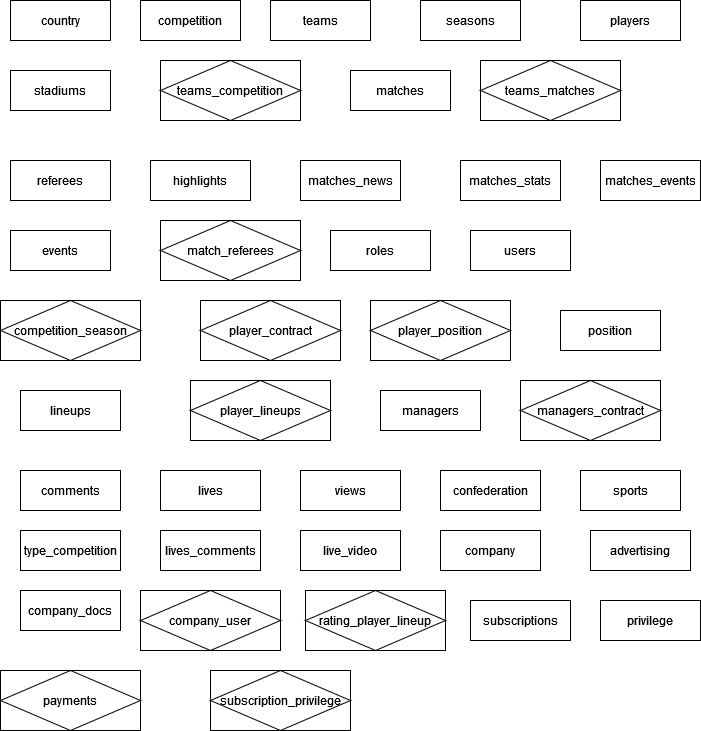

The diagram above was exported from draw.io. Its source (the exported page's mxGraphModel, read from the mxfile embedded in the PNG):
<mxGraphModel dx="868" dy="440" grid="1" gridSize="10" guides="1" tooltips="1" connect="1" arrows="1" fold="1" page="1" pageScale="1" pageWidth="850" pageHeight="1100" math="0" shadow="0">
  <root>
    <mxCell id="0" />
    <mxCell id="1" parent="0" />
    <mxCell id="P2D0GVzwc2jKpgQ9eDWj-1" value="country" style="whiteSpace=wrap;html=1;align=center;" parent="1" vertex="1">
      <mxGeometry x="130" y="110" width="100" height="40" as="geometry" />
    </mxCell>
    <mxCell id="P2D0GVzwc2jKpgQ9eDWj-2" value="competition" style="whiteSpace=wrap;html=1;align=center;" parent="1" vertex="1">
      <mxGeometry x="260" y="110" width="100" height="40" as="geometry" />
    </mxCell>
    <mxCell id="P2D0GVzwc2jKpgQ9eDWj-3" value="teams" style="whiteSpace=wrap;html=1;align=center;" parent="1" vertex="1">
      <mxGeometry x="390" y="110" width="100" height="40" as="geometry" />
    </mxCell>
    <mxCell id="P2D0GVzwc2jKpgQ9eDWj-4" value="seasons" style="whiteSpace=wrap;html=1;align=center;" parent="1" vertex="1">
      <mxGeometry x="540" y="110" width="100" height="40" as="geometry" />
    </mxCell>
    <mxCell id="P2D0GVzwc2jKpgQ9eDWj-5" value="&lt;div&gt;players&lt;/div&gt;" style="whiteSpace=wrap;html=1;align=center;" parent="1" vertex="1">
      <mxGeometry x="700" y="110" width="100" height="40" as="geometry" />
    </mxCell>
    <mxCell id="P2D0GVzwc2jKpgQ9eDWj-6" value="stadiums" style="whiteSpace=wrap;html=1;align=center;" parent="1" vertex="1">
      <mxGeometry x="130" y="180" width="100" height="40" as="geometry" />
    </mxCell>
    <mxCell id="P2D0GVzwc2jKpgQ9eDWj-7" value="teams_competition" style="shape=associativeEntity;whiteSpace=wrap;html=1;align=center;" parent="1" vertex="1">
      <mxGeometry x="280" y="170" width="140" height="60" as="geometry" />
    </mxCell>
    <mxCell id="P2D0GVzwc2jKpgQ9eDWj-8" value="matches" style="whiteSpace=wrap;html=1;align=center;" parent="1" vertex="1">
      <mxGeometry x="470" y="180" width="100" height="40" as="geometry" />
    </mxCell>
    <mxCell id="P2D0GVzwc2jKpgQ9eDWj-9" value="teams_matches" style="shape=associativeEntity;whiteSpace=wrap;html=1;align=center;" parent="1" vertex="1">
      <mxGeometry x="600" y="170" width="140" height="60" as="geometry" />
    </mxCell>
    <mxCell id="P2D0GVzwc2jKpgQ9eDWj-10" value="referees" style="whiteSpace=wrap;html=1;align=center;" parent="1" vertex="1">
      <mxGeometry x="130" y="270" width="100" height="40" as="geometry" />
    </mxCell>
    <mxCell id="P2D0GVzwc2jKpgQ9eDWj-11" value="highlights" style="whiteSpace=wrap;html=1;align=center;" parent="1" vertex="1">
      <mxGeometry x="270" y="270" width="100" height="40" as="geometry" />
    </mxCell>
    <mxCell id="P2D0GVzwc2jKpgQ9eDWj-12" value="matches_news" style="whiteSpace=wrap;html=1;align=center;" parent="1" vertex="1">
      <mxGeometry x="420" y="270" width="100" height="40" as="geometry" />
    </mxCell>
    <mxCell id="P2D0GVzwc2jKpgQ9eDWj-13" value="matches_stats" style="whiteSpace=wrap;html=1;align=center;" parent="1" vertex="1">
      <mxGeometry x="580" y="270" width="100" height="40" as="geometry" />
    </mxCell>
    <mxCell id="P2D0GVzwc2jKpgQ9eDWj-14" value="matches_events" style="whiteSpace=wrap;html=1;align=center;" parent="1" vertex="1">
      <mxGeometry x="720" y="270" width="100" height="40" as="geometry" />
    </mxCell>
    <mxCell id="P2D0GVzwc2jKpgQ9eDWj-15" value="events" style="whiteSpace=wrap;html=1;align=center;" parent="1" vertex="1">
      <mxGeometry x="130" y="340" width="100" height="40" as="geometry" />
    </mxCell>
    <mxCell id="P2D0GVzwc2jKpgQ9eDWj-16" value="match_referees" style="shape=associativeEntity;whiteSpace=wrap;html=1;align=center;" parent="1" vertex="1">
      <mxGeometry x="280" y="330" width="140" height="60" as="geometry" />
    </mxCell>
    <mxCell id="P2D0GVzwc2jKpgQ9eDWj-17" value="roles" style="whiteSpace=wrap;html=1;align=center;" parent="1" vertex="1">
      <mxGeometry x="450" y="340" width="100" height="40" as="geometry" />
    </mxCell>
    <mxCell id="P2D0GVzwc2jKpgQ9eDWj-18" value="users" style="whiteSpace=wrap;html=1;align=center;" parent="1" vertex="1">
      <mxGeometry x="590" y="340" width="100" height="40" as="geometry" />
    </mxCell>
    <mxCell id="7zJe2pvKbkaZ-bdQiybG-1" value="competition_season" style="shape=associativeEntity;whiteSpace=wrap;html=1;align=center;" parent="1" vertex="1">
      <mxGeometry x="120" y="410" width="140" height="60" as="geometry" />
    </mxCell>
    <mxCell id="iCt-c8uW5ZYy8dLbqAzb-1" value="player_contract" style="shape=associativeEntity;whiteSpace=wrap;html=1;align=center;" parent="1" vertex="1">
      <mxGeometry x="320" y="410" width="140" height="60" as="geometry" />
    </mxCell>
    <mxCell id="xjfeDZAaeVyOl3jEWVdv-2" value="position" style="whiteSpace=wrap;html=1;align=center;" parent="1" vertex="1">
      <mxGeometry x="680" y="420" width="100" height="40" as="geometry" />
    </mxCell>
    <mxCell id="xjfeDZAaeVyOl3jEWVdv-3" value="player_position" style="shape=associativeEntity;whiteSpace=wrap;html=1;align=center;" parent="1" vertex="1">
      <mxGeometry x="490" y="410" width="140" height="60" as="geometry" />
    </mxCell>
    <mxCell id="bsWenjxDK96XJHj4Yi1C-1" value="lineups" style="whiteSpace=wrap;html=1;align=center;" parent="1" vertex="1">
      <mxGeometry x="140" y="500" width="100" height="40" as="geometry" />
    </mxCell>
    <mxCell id="bsWenjxDK96XJHj4Yi1C-3" value="&lt;div&gt;player_lineups&lt;/div&gt;" style="shape=associativeEntity;whiteSpace=wrap;html=1;align=center;" parent="1" vertex="1">
      <mxGeometry x="310" y="490" width="140" height="60" as="geometry" />
    </mxCell>
    <mxCell id="fRDwqt9MAJILGEJNlmiD-1" value="managers" style="whiteSpace=wrap;html=1;align=center;" parent="1" vertex="1">
      <mxGeometry x="500" y="500" width="100" height="40" as="geometry" />
    </mxCell>
    <mxCell id="fRDwqt9MAJILGEJNlmiD-2" value="managers_contract" style="shape=associativeEntity;whiteSpace=wrap;html=1;align=center;" parent="1" vertex="1">
      <mxGeometry x="640" y="490" width="140" height="60" as="geometry" />
    </mxCell>
    <mxCell id="MfdWFDUxJPnGXj7CsaLl-1" value="&lt;div&gt;comments&lt;/div&gt;" style="whiteSpace=wrap;html=1;align=center;" parent="1" vertex="1">
      <mxGeometry x="140" y="580" width="100" height="40" as="geometry" />
    </mxCell>
    <mxCell id="KeMy2z8eLmmPCahCAX06-1" value="lives" style="whiteSpace=wrap;html=1;align=center;" parent="1" vertex="1">
      <mxGeometry x="280" y="580" width="100" height="40" as="geometry" />
    </mxCell>
    <mxCell id="KeMy2z8eLmmPCahCAX06-2" value="company" style="whiteSpace=wrap;html=1;align=center;" parent="1" vertex="1">
      <mxGeometry x="560" y="640" width="100" height="40" as="geometry" />
    </mxCell>
    <mxCell id="KeMy2z8eLmmPCahCAX06-3" value="confederation" style="whiteSpace=wrap;html=1;align=center;" parent="1" vertex="1">
      <mxGeometry x="560" y="580" width="100" height="40" as="geometry" />
    </mxCell>
    <mxCell id="azqwcpljxl7aAH9MVMLm-1" value="sports" style="whiteSpace=wrap;html=1;align=center;" parent="1" vertex="1">
      <mxGeometry x="700" y="580" width="100" height="40" as="geometry" />
    </mxCell>
    <mxCell id="NXVCKBg3vHB9rUmSwrMa-1" value="type_competition" style="whiteSpace=wrap;html=1;align=center;" parent="1" vertex="1">
      <mxGeometry x="140" y="640" width="100" height="40" as="geometry" />
    </mxCell>
    <mxCell id="7rtDZ67qfcN7bUY5LQSm-1" value="lives_comments" style="whiteSpace=wrap;html=1;align=center;" parent="1" vertex="1">
      <mxGeometry x="280" y="640" width="100" height="40" as="geometry" />
    </mxCell>
    <mxCell id="e45g0ROltaZegDxfFU_J-1" value="live_video" style="whiteSpace=wrap;html=1;align=center;" parent="1" vertex="1">
      <mxGeometry x="420" y="640" width="100" height="40" as="geometry" />
    </mxCell>
    <mxCell id="HQ9Gc2eTR00lo648AdBC-1" value="views" style="whiteSpace=wrap;html=1;align=center;" parent="1" vertex="1">
      <mxGeometry x="420" y="580" width="100" height="40" as="geometry" />
    </mxCell>
    <mxCell id="HdT0lkUInfi8olUmVL1N-1" value="advertising" style="whiteSpace=wrap;html=1;align=center;" parent="1" vertex="1">
      <mxGeometry x="710" y="640" width="100" height="40" as="geometry" />
    </mxCell>
    <mxCell id="HdT0lkUInfi8olUmVL1N-2" value="&lt;div&gt;company_docs&lt;/div&gt;" style="whiteSpace=wrap;html=1;align=center;" parent="1" vertex="1">
      <mxGeometry x="140" y="700" width="100" height="40" as="geometry" />
    </mxCell>
    <mxCell id="4W-BWBdSuhpFaqTQdP-M-1" value="company_user" style="shape=associativeEntity;whiteSpace=wrap;html=1;align=center;" parent="1" vertex="1">
      <mxGeometry x="260" y="700" width="140" height="60" as="geometry" />
    </mxCell>
    <mxCell id="7vSSMgUcriJiJgKD2fya-1" value="rating_player_lineup" style="shape=associativeEntity;whiteSpace=wrap;html=1;align=center;" parent="1" vertex="1">
      <mxGeometry x="425" y="700" width="140" height="60" as="geometry" />
    </mxCell>
    <mxCell id="gdhzSlRrkMj193Svj3pz-1" value="payments" style="shape=associativeEntity;whiteSpace=wrap;html=1;align=center;" parent="1" vertex="1">
      <mxGeometry x="120" y="780" width="140" height="60" as="geometry" />
    </mxCell>
    <mxCell id="gdhzSlRrkMj193Svj3pz-2" value="subscriptions" style="whiteSpace=wrap;html=1;align=center;" parent="1" vertex="1">
      <mxGeometry x="590" y="710" width="100" height="40" as="geometry" />
    </mxCell>
    <mxCell id="gdhzSlRrkMj193Svj3pz-3" value="privilege" style="whiteSpace=wrap;html=1;align=center;" parent="1" vertex="1">
      <mxGeometry x="720" y="710" width="100" height="40" as="geometry" />
    </mxCell>
    <mxCell id="gdhzSlRrkMj193Svj3pz-4" value="subscription_privilege" style="shape=associativeEntity;whiteSpace=wrap;html=1;align=center;" parent="1" vertex="1">
      <mxGeometry x="330" y="780" width="140" height="60" as="geometry" />
    </mxCell>
  </root>
</mxGraphModel>